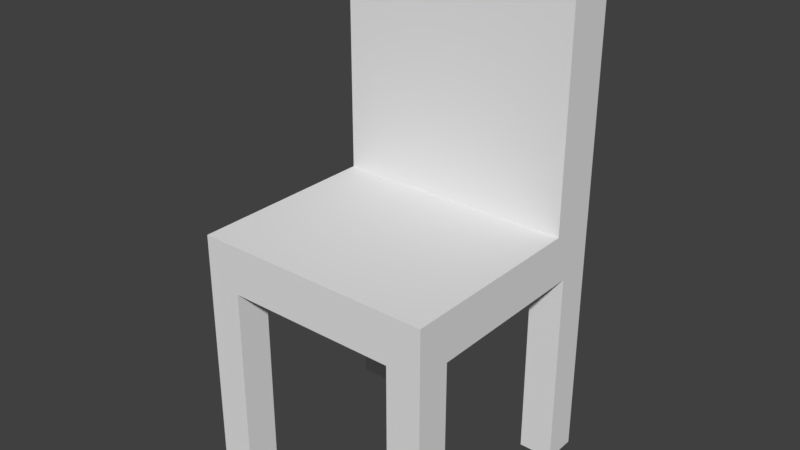 # Source: Chair1.blend  (saved by Blender 2.79.0; exported with 4.5.12 LTS)
import bpy
from mathutils import Matrix  # noqa: F401  (used for matrix-valued properties, if any)

bpy.ops.wm.read_factory_settings(use_empty=True)
scene = bpy.context.scene
scene.name = 'Scene'

# ---- collections
col_collection_1 = bpy.data.collections.new('Collection 1'); scene.collection.children.link(col_collection_1)

# ---- materials (node trees are filled in below, after node groups)
mat_seat = bpy.data.materials.new('Seat')
mat_seat.alpha_threshold = 0.0
mat_seat.use_transparent_shadow = False
mat_seat.roughness = 0.5
mat_legs = bpy.data.materials.new('Legs')
mat_legs.alpha_threshold = 0.0
mat_legs.use_transparent_shadow = False
mat_legs.roughness = 0.5
mat_back = bpy.data.materials.new('Back')
mat_back.alpha_threshold = 0.0
mat_back.use_transparent_shadow = False
mat_back.roughness = 0.5

# ---- material node trees

# ---- world
world_world = bpy.data.worlds.new('World'); scene.world = world_world
world_world.color = (0.05088, 0.05088, 0.05088)
world_world.use_sun_shadow = False
world_world.sun_shadow_jitter_overblur = 0.0
world_world.cycles.sampling_method = 'MANUAL'

# ---- meshes
me_cube_002 = bpy.data.meshes.new('Cube.002')
me_cube_002.from_pydata([(-1.0, -1.0, 8.429), (-1.0, -1.0, 10.43), (-1.0, 1.0, 8.429), (-1.0, 1.0, 10.43), (1.0, -1.0, 8.429), (1.0, -1.0, 10.43), (1.0, 1.0, 8.429), (1.0, 1.0, 10.43)], [], [(0, 1, 3, 2), (2, 3, 7, 6), (6, 7, 5, 4), (4, 5, 1, 0), (2, 6, 4, 0), (7, 3, 1, 5)])
_uv = me_cube_002.uv_layers.new(name='UVMap')
_uv.uv.foreach_set('vector', [0.0003906, 0.7145, 0.0003906, 0.8571, 0.9996, 0.8571, 0.9996, 0.7145, 0.0003906, 0.7145, 0.0003906, 0.8571, 0.9996, 0.8571, 0.9996, 0.7145, 0.0003906, 0.7145, 0.0003906, 0.8571, 0.9996, 0.8571, 0.9996, 0.7145, 0.0003906, 0.7145, 0.0003906, 0.8571, 0.9996, 0.8571, 0.9996, 0.7145, 0.9996, 0.5717, 0.0003906, 0.5717, 0.0003906, 0.9998, 0.9996, 0.9998, 0.9996, 0.9998, 0.0003906, 0.9998, 0.0003906, 0.5717, 0.9996, 0.5717])
me_cube_002.materials.append(mat_seat)
me_cube_002.use_remesh_preserve_volume = False
me_cube_002.use_remesh_preserve_attributes = False
me_cube_002.use_mirror_vertex_groups = False
me_cube_002.update()
me_cube_001 = bpy.data.meshes.new('Cube.001')
me_cube_001.from_pydata([(-7.0, -7.0, 0.0), (-7.0, -7.0, 2.0), (-7.0, -5.0, 0.0), (-7.0, -5.0, 2.0), (-5.0, -7.0, 0.0), (-5.0, -7.0, 2.0), (-5.0, -5.0, 0.0), (-5.0, -5.0, 2.0), (7.0, -7.0, 0.0), (7.0, -7.0, 2.0), (7.0, -5.0, 0.0), (7.0, -5.0, 2.0), (5.0, -7.0, 0.0), (5.0, -7.0, 2.0), (5.0, -5.0, 0.0), (5.0, -5.0, 2.0), (-7.0, 7.0, 0.0), (-7.0, 7.0, 2.0), (-7.0, 5.0, 0.0), (-7.0, 5.0, 2.0), (-5.0, 7.0, 0.0), (-5.0, 7.0, 2.0), (-5.0, 5.0, 0.0), (-5.0, 5.0, 2.0), (7.0, 7.0, 0.0), (7.0, 7.0, 2.0), (7.0, 5.0, 0.0), (7.0, 5.0, 2.0), (5.0, 7.0, 0.0), (5.0, 7.0, 2.0), (5.0, 5.0, 0.0), (5.0, 5.0, 2.0)], [], [(0, 1, 3, 2), (2, 3, 7, 6), (6, 7, 5, 4), (4, 5, 1, 0), (2, 6, 4, 0), (7, 3, 1, 5), (8, 10, 11, 9), (10, 14, 15, 11), (14, 12, 13, 15), (12, 8, 9, 13), (10, 8, 12, 14), (15, 13, 9, 11), (16, 18, 19, 17), (18, 22, 23, 19), (22, 20, 21, 23), (20, 16, 17, 21), (18, 16, 20, 22), (23, 21, 17, 19), (24, 25, 27, 26), (26, 27, 31, 30), (30, 31, 29, 28), (28, 29, 25, 24), (26, 30, 28, 24), (31, 27, 25, 29)])
_uv = me_cube_001.uv_layers.new(name='UVMap')
_uv.uv.foreach_set('vector', [0.0003906, 0.0002232, 0.0003906, 0.5712, 0.2496, 0.5712, 0.2496, 0.0002232, 0.0003906, 0.0002232, 0.0003906, 0.5712, 0.2496, 0.5712, 0.2496, 0.0002232, 0.0003906, 0.0002232, 0.0003906, 0.5712, 0.2496, 0.5712, 0.2496, 0.0002232, 0.0003906, 0.0002232, 0.0003906, 0.5712, 0.2496, 0.5712, 0.2496, 0.0002232, 0.0003906, 0.4288, 0.2496, 0.4288, 0.2496, 0.5712, 0.0003906, 0.5712, 0.2496, 0.5712, 0.0003906, 0.5712, 0.0003906, 0.4288, 0.2496, 0.4288, 0.0003906, 0.0002232, 0.2496, 0.0002232, 0.2496, 0.5712, 0.0003906, 0.5712, 0.0003906, 0.0002232, 0.2496, 0.0002232, 0.2496, 0.5712, 0.0003906, 0.5712, 0.0003906, 0.0002232, 0.2496, 0.0002232, 0.2496, 0.5712, 0.0003906, 0.5712, 0.0003906, 0.0002232, 0.2496, 0.0002232, 0.2496, 0.5712, 0.0003906, 0.5712, 0.0003906, 0.4288, 0.0003906, 0.5712, 0.2496, 0.5712, 0.2496, 0.4288, 0.2496, 0.5712, 0.2496, 0.4288, 0.0003906, 0.4288, 0.0003906, 0.5712, 0.0003906, 0.0002232, 0.2496, 0.0002232, 0.2496, 0.5712, 0.0003906, 0.5712, 0.0003906, 0.0002232, 0.2496, 0.0002232, 0.2496, 0.5712, 0.0003906, 0.5712, 0.0003906, 0.0002232, 0.2496, 0.0002232, 0.2496, 0.5712, 0.0003906, 0.5712, 0.0003906, 0.0002232, 0.2496, 0.0002232, 0.2496, 0.5712, 0.0003906, 0.5712, 0.0003906, 0.4288, 0.0003906, 0.5712, 0.2496, 0.5712, 0.2496, 0.4288, 0.2496, 0.5712, 0.2496, 0.4288, 0.0003906, 0.4288, 0.0003906, 0.5712, 0.0003906, 0.0002232, 0.0003906, 0.5712, 0.2496, 0.5712, 0.2496, 0.0002232, 0.0003906, 0.0002232, 0.0003906, 0.5712, 0.2496, 0.5712, 0.2496, 0.0002232, 0.0003906, 0.0002232, 0.0003906, 0.5712, 0.2496, 0.5712, 0.2496, 0.0002232, 0.0003906, 0.0002232, 0.0003906, 0.5712, 0.2496, 0.5712, 0.2496, 0.0002232, 0.0003906, 0.4288, 0.2496, 0.4288, 0.2496, 0.5712, 0.0003906, 0.5712, 0.2496, 0.5712, 0.0003906, 0.5712, 0.0003906, 0.4288, 0.2496, 0.4288])
me_cube_001.materials.append(mat_legs)
me_cube_001.use_remesh_preserve_volume = False
me_cube_001.use_remesh_preserve_attributes = False
me_cube_001.use_mirror_vertex_groups = False
me_cube_001.update()
me_cube_003 = bpy.data.meshes.new('Cube.003')
me_cube_003.from_pydata([(-4.203, -1.0, -4.945), (-4.203, -1.0, -2.945), (-4.203, 1.0, -4.945), (-4.203, 1.0, -2.945), (-2.086, -1.0, -4.945), (-2.086, -1.0, -2.945), (-2.086, 1.0, -4.945), (-2.086, 1.0, -2.945), (-4.086, 1.985e-07, -2.945), (-4.086, 1.985e-07, -4.945)], [], [(0, 1, 8, 9), (2, 3, 7, 6), (6, 7, 5, 4), (4, 5, 1, 0), (2, 6, 4, 0, 9), (7, 3, 8, 1, 5), (9, 8, 3, 2)])
_uv = me_cube_003.uv_layers.new(name='UVMap')
_uv.uv.foreach_set('vector', [0.0003906, 0.7145, 0.0003906, 0.8571, 0.5, 0.8571, 0.5, 0.7145, 0.0003906, 0.7145, 0.0003906, 0.8571, 0.9996, 0.8571, 0.9996, 0.7145, 0.0003906, 0.7145, 0.0003906, 0.8571, 0.9996, 0.8571, 0.9996, 0.7145, 0.0003906, 0.7145, 0.0003906, 0.8571, 0.9996, 0.8571, 0.9996, 0.7145, 0.9996, 0.5717, 0.0003906, 0.5717, 0.0003906, 0.9998, 0.9996, 0.9998, 0.9996, 0.7857, 0.9996, 0.9998, 0.0003906, 0.9998, 0.0003906, 0.7857, 0.0003906, 0.5717, 0.9996, 0.5717, 0.5, 0.7145, 0.5, 0.8571, 0.9996, 0.8571, 0.9996, 0.7145])
me_cube_003.materials.append(mat_back)
me_cube_003.use_remesh_preserve_volume = False
me_cube_003.use_remesh_preserve_attributes = False
me_cube_003.use_mirror_vertex_groups = False
me_cube_003.update()

# ---- objects
ob_seat = bpy.data.objects.new('Seat', me_cube_002)
ob_legs = bpy.data.objects.new('Legs', me_cube_001)
ob_back = bpy.data.objects.new('Back', me_cube_003)

# ---- transforms, parenting, visibility, modifiers, constraints
ob_seat.location = (0.0, 0.0, 0.0)
ob_seat.scale = (3.5, 3.5, 0.7)
ob_seat.lineart.crease_threshold = 0.0
ob_legs.location = (0.0, 0.0, 0.0)
ob_legs.scale = (0.5, 0.5, 2.95)
ob_legs.lineart.crease_threshold = 0.0
ob_back.location = (-7.208e-21, 0.03868, 0.0)
ob_back.rotation_euler = (1.571, 1.571, 0.0)
ob_back.scale = (3.5, 3.5, 0.7)
ob_back.lineart.crease_threshold = 0.0

# ---- collection membership
col_collection_1.objects.link(ob_seat)
col_collection_1.objects.link(ob_legs)
col_collection_1.objects.link(ob_back)

# ---- scene / render settings (as saved in the file)
scene.frame_start = 1; scene.frame_end = 250; scene.frame_set(1)
scene.render.engine = 'BLENDER_EEVEE_NEXT'
scene.render.resolution_percentage = 50
scene.render.dither_intensity = 0.0
scene.cycles.use_denoising = False
scene.cycles.samples = 128
scene.cycles.sampling_pattern = 'TABULATED_SOBOL'
scene.cycles.use_adaptive_sampling = False
scene.cycles.use_light_tree = False
scene.cycles.blur_glossy = 0.0
scene.cycles.sample_clamp_indirect = 0.0
scene.view_settings.view_transform = 'Standard'
bpy.context.view_layer.update()

# ---- added for rendering (the .blend has no active camera and no usable light): camera, sun
cam_auto = bpy.data.cameras.new('AutoCamera')
cam_auto.lens = 50.0
cam_auto.sensor_width = 36.0
cam_auto.clip_end = 1000.0
ob_auto_camera = bpy.data.objects.new('AutoCamera', cam_auto)
scene.collection.objects.link(ob_auto_camera)
ob_auto_camera.location = (16.406, -19.6871, 20.4804)
ob_auto_camera.rotation_euler = (1.09748, -7.21219e-08, 0.694738)
scene.camera = ob_auto_camera
light_auto_sun = bpy.data.lights.new('AutoSun', 'SUN')
light_auto_sun.energy = 3.0
light_auto_sun.angle = 0.0523599
ob_auto_sun = bpy.data.objects.new('AutoSun', light_auto_sun)
scene.collection.objects.link(ob_auto_sun)
ob_auto_sun.rotation_euler = (0.872665, 0.174533, 0.523599)
bpy.context.view_layer.update()

